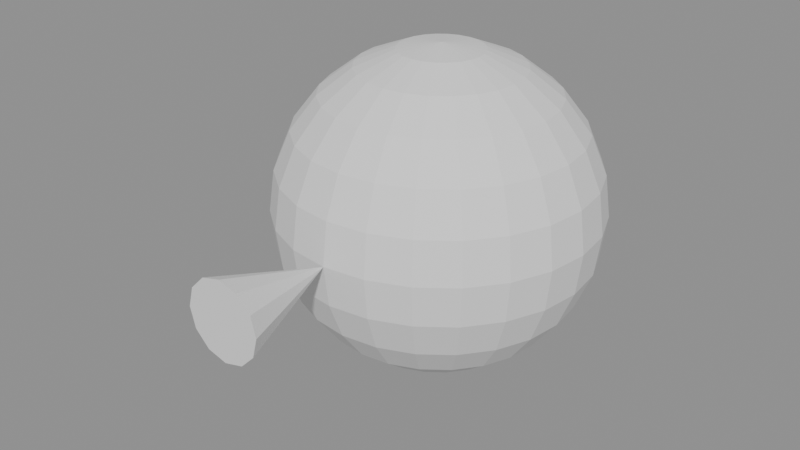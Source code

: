 # Source: ch07_15_dialogue_drift.blend  (saved by Blender 5.3.31; exported with 4.5.12 LTS)
import bpy
from mathutils import Matrix  # noqa: F401  (used for matrix-valued properties, if any)

bpy.ops.wm.read_factory_settings(use_empty=True)
scene = bpy.context.scene
scene.name = 'SC_DIALOGUE'

# ---- meshes
me_me_head = bpy.data.meshes.new('ME_Head')
me_me_head.from_pydata([(0.0, 0.0, 0.25), (0.0, 0.0647, 0.2415), (0.0, 0.2165, 0.125), (0.0, 0.2415, 0.0647), (0.0, 0.25, 0.0), (0.0, 0.2415, -0.0647), (0.0, 0.2165, -0.125), (0.0, 0.1768, -0.1768), (0.0, 0.0647, -0.2415), (0.0, 0.0, -0.25), (0.01675, 0.0625, 0.2415), (0.03235, 0.1207, 0.2165), (0.04575, 0.1708, 0.1768), (0.05604, 0.2091, 0.125), (0.0625, 0.2333, 0.0647), (0.0647, 0.2415, 0.0), (0.0625, 0.2333, -0.0647), (0.05604, 0.2091, -0.125), (0.04575, 0.1708, -0.1768), (0.03235, 0.1207, -0.2165), (0.01675, 0.0625, -0.2415), (0.03235, 0.05604, 0.2415), (0.0625, 0.1083, 0.2165), (0.08839, 0.1531, 0.1768), (0.1083, 0.1875, 0.125), (0.1207, 0.2091, 0.0647), (0.125, 0.2165, 0.0), (0.1207, 0.2091, -0.0647), (0.1083, 0.1875, -0.125), (0.08839, 0.1531, -0.1768), (0.0625, 0.1083, -0.2165), (0.03235, 0.05604, -0.2415), (0.04575, 0.04575, 0.2415), (0.08839, 0.08839, 0.2165), (0.125, 0.125, 0.1768), (0.1531, 0.1531, 0.125), (0.1708, 0.1708, 0.0647), (0.1768, 0.1768, 0.0), (0.1708, 0.1708, -0.0647), (0.1531, 0.1531, -0.125), (0.125, 0.125, -0.1768), (0.08839, 0.08839, -0.2165), (0.04575, 0.04575, -0.2415), (0.05604, 0.03235, 0.2415), (0.1083, 0.0625, 0.2165), (0.1531, 0.08839, 0.1768), (0.1875, 0.1083, 0.125), (0.2091, 0.1207, 0.0647), (0.2165, 0.125, 0.0), (0.2091, 0.1207, -0.0647), (0.1875, 0.1083, -0.125), (0.1531, 0.08839, -0.1768), (0.1083, 0.0625, -0.2165), (0.05604, 0.03235, -0.2415), (0.0625, 0.01675, 0.2415), (0.1207, 0.03235, 0.2165), (0.1708, 0.04575, 0.1768), (0.2091, 0.05604, 0.125), (0.2333, 0.0625, 0.0647), (0.2415, 0.0647, 0.0), (0.2333, 0.0625, -0.0647), (0.2091, 0.05604, -0.125), (0.1708, 0.04575, -0.1768), (0.1207, 0.03235, -0.2165), (0.0625, 0.01675, -0.2415), (0.0647, 0.0, 0.2415), (0.125, -3.725e-09, 0.2165), (0.1768, 3.725e-09, 0.1768), (0.2165, -3.725e-09, 0.125), (0.2415, -3.725e-09, 0.0647), (0.25, -7.451e-09, 0.0), (0.2415, -3.725e-09, -0.0647), (0.2165, -3.725e-09, -0.125), (0.1768, 3.725e-09, -0.1768), (0.125, -3.725e-09, -0.2165), (0.0647, 0.0, -0.2415), (0.0625, -0.01675, 0.2415), (0.1207, -0.03235, 0.2165), (0.1708, -0.04575, 0.1768), (0.2091, -0.05604, 0.125), (0.2333, -0.0625, 0.0647), (0.2415, -0.0647, 0.0), (0.2333, -0.0625, -0.0647), (0.2091, -0.05604, -0.125), (0.1708, -0.04575, -0.1768), (0.1207, -0.03235, -0.2165), (0.0625, -0.01675, -0.2415), (0.05604, -0.03235, 0.2415), (0.1083, -0.0625, 0.2165), (0.1531, -0.08839, 0.1768), (0.1875, -0.1083, 0.125), (0.2091, -0.1207, 0.0647), (0.2165, -0.125, 0.0), (0.2091, -0.1207, -0.0647), (0.1875, -0.1083, -0.125), (0.1531, -0.08839, -0.1768), (0.1083, -0.0625, -0.2165), (0.05604, -0.03235, -0.2415), (0.04575, -0.04575, 0.2415), (0.08839, -0.08839, 0.2165), (0.125, -0.125, 0.1768), (0.1531, -0.1531, 0.125), (0.1708, -0.1708, 0.0647), (0.1768, -0.1768, 0.0), (0.1708, -0.1708, -0.0647), (0.1531, -0.1531, -0.125), (0.125, -0.125, -0.1768), (0.08839, -0.08839, -0.2165), (0.04575, -0.04575, -0.2415), (0.03235, -0.05604, 0.2415), (0.0625, -0.1083, 0.2165), (0.08839, -0.1531, 0.1768), (0.1083, -0.1875, 0.125), (0.1207, -0.2091, 0.0647), (0.125, -0.2165, 0.0), (0.1207, -0.2091, -0.0647), (0.1083, -0.1875, -0.125), (0.08839, -0.1531, -0.1768), (0.0625, -0.1083, -0.2165), (0.03235, -0.05604, -0.2415), (0.01675, -0.0625, 0.2415), (0.03235, -0.1207, 0.2165), (0.04575, -0.1708, 0.1768), (0.05604, -0.2091, 0.125), (0.0625, -0.2333, 0.0647), (0.0647, -0.2415, 0.0), (0.0625, -0.2333, -0.0647), (0.05604, -0.2091, -0.125), (0.04575, -0.1708, -0.1768), (0.03235, -0.1207, -0.2165), (0.01675, -0.0625, -0.2415), (0.0, -0.0647, 0.2415), (-7.451e-09, -0.125, 0.2165), (7.451e-09, -0.1768, 0.1768), (-1.118e-08, -0.2165, 0.125), (-3.725e-09, -0.2415, 0.0647), (-1.49e-08, -0.25, 0.0), (-3.725e-09, -0.2415, -0.0647), (-1.118e-08, -0.2165, -0.125), (7.451e-09, -0.1768, -0.1768), (-7.451e-09, -0.125, -0.2165), (0.0, -0.0647, -0.2415), (-0.01675, -0.0625, 0.2415), (-0.03235, -0.1207, 0.2165), (-0.04575, -0.1708, 0.1768), (-0.05604, -0.2091, 0.125), (-0.0625, -0.2333, 0.0647), (-0.0647, -0.2415, 0.0), (-0.0625, -0.2333, -0.0647), (-0.05604, -0.2091, -0.125), (-0.04575, -0.1708, -0.1768), (-0.03235, -0.1207, -0.2165), (-0.01675, -0.0625, -0.2415), (-0.03235, -0.05604, 0.2415), (-0.0625, -0.1083, 0.2165), (-0.08839, -0.1531, 0.1768), (-0.1083, -0.1875, 0.125), (-0.1207, -0.2091, 0.0647), (-0.125, -0.2165, 0.0), (-0.1207, -0.2091, -0.0647), (-0.1083, -0.1875, -0.125), (-0.08839, -0.1531, -0.1768), (-0.0625, -0.1083, -0.2165), (-0.03235, -0.05604, -0.2415), (-0.04575, -0.04575, 0.2415), (-0.08839, -0.08839, 0.2165), (-0.125, -0.125, 0.1768), (-0.1531, -0.1531, 0.125), (-0.1708, -0.1708, 0.0647), (-0.1768, -0.1768, 0.0), (-0.1708, -0.1708, -0.0647), (-0.1531, -0.1531, -0.125), (-0.125, -0.125, -0.1768), (-0.08839, -0.08839, -0.2165), (-0.04575, -0.04575, -0.2415), (0.0, -0.25, 0.0), (-0.05604, -0.03235, 0.2415), (-0.1083, -0.0625, 0.2165), (-0.1531, -0.08839, 0.1768), (-0.1875, -0.1083, 0.125), (-0.2091, -0.1207, 0.0647), (-0.2165, -0.125, 0.0), (-0.2091, -0.1207, -0.0647), (-0.1875, -0.1083, -0.125), (-0.1531, -0.08839, -0.1768), (-0.1083, -0.0625, -0.2165), (-0.05604, -0.03235, -0.2415), (-0.03, -0.43, 0.05196), (-0.0625, -0.01675, 0.2415), (-0.1207, -0.03235, 0.2165), (-0.1708, -0.04575, 0.1768), (-0.2091, -0.05604, 0.125), (-0.2333, -0.0625, 0.0647), (-0.2415, -0.0647, 0.0), (-0.2333, -0.0625, -0.0647), (-0.2091, -0.05604, -0.125), (-0.1708, -0.04575, -0.1768), (-0.1207, -0.03235, -0.2165), (-0.0625, -0.01675, -0.2415), (-0.05196, -0.43, 0.03), (-0.0647, 0.0, 0.2415), (-0.125, 1.49e-08, 0.2165), (-0.1768, -7.451e-09, 0.1768), (-0.2165, 2.235e-08, 0.125), (-0.2415, 3.725e-09, 0.0647), (-0.25, 2.98e-08, 0.0), (-0.2415, 3.725e-09, -0.0647), (-0.2165, 2.235e-08, -0.125), (-0.1768, -7.451e-09, -0.1768), (-0.125, 1.49e-08, -0.2165), (-0.0647, 0.0, -0.2415), (-0.06, -0.43, 0.0), (-0.0625, 0.01675, 0.2415), (-0.1207, 0.03235, 0.2165), (-0.1708, 0.04575, 0.1768), (-0.2091, 0.05604, 0.125), (-0.2333, 0.0625, 0.0647), (-0.2415, 0.0647, 0.0), (-0.2333, 0.0625, -0.0647), (-0.2091, 0.05604, -0.125), (-0.1708, 0.04575, -0.1768), (-0.1207, 0.03235, -0.2165), (-0.0625, 0.01675, -0.2415), (-0.05196, -0.43, -0.03), (-0.05604, 0.03235, 0.2415), (-0.1083, 0.0625, 0.2165), (-0.1531, 0.08839, 0.1768), (-0.1875, 0.1083, 0.125), (-0.2091, 0.1207, 0.0647), (-0.2165, 0.125, 0.0), (-0.2091, 0.1207, -0.0647), (-0.1875, 0.1083, -0.125), (-0.1531, 0.08839, -0.1768), (-0.1083, 0.0625, -0.2165), (-0.05604, 0.03235, -0.2415), (-0.03, -0.43, -0.05196), (-0.04575, 0.04575, 0.2415), (-0.08839, 0.08839, 0.2165), (-0.125, 0.125, 0.1768), (-0.1531, 0.1531, 0.125), (-0.1708, 0.1708, 0.0647), (-0.1768, 0.1768, 0.0), (-0.1708, 0.1708, -0.0647), (-0.1531, 0.1531, -0.125), (-0.125, 0.125, -0.1768), (-0.08839, 0.08839, -0.2165), (-0.04575, 0.04575, -0.2415), (0.0, -0.43, -0.06), (-0.03235, 0.05604, 0.2415), (-0.0625, 0.1083, 0.2165), (-0.08839, 0.1531, 0.1768), (-0.1083, 0.1875, 0.125), (-0.1207, 0.2091, 0.0647), (-0.125, 0.2165, 0.0), (-0.1207, 0.2091, -0.0647), (-0.1083, 0.1875, -0.125), (-0.08839, 0.1531, -0.1768), (-0.0625, 0.1083, -0.2165), (-0.03235, 0.05604, -0.2415), (0.03, -0.43, -0.05196), (-0.01675, 0.0625, 0.2415), (-0.03235, 0.1207, 0.2165), (-0.04575, 0.1708, 0.1768), (-0.05604, 0.2091, 0.125), (-0.0625, 0.2333, 0.0647), (-0.0647, 0.2415, 0.0), (-0.0625, 0.2333, -0.0647), (-0.05604, 0.2091, -0.125), (-0.04575, 0.1708, -0.1768), (-0.03235, 0.1207, -0.2165), (-0.01675, 0.0625, -0.2415), (0.05196, -0.43, -0.03), (0.06, -0.43, 0.0), (1.304e-08, 0.125, 0.2165), (3.725e-09, 0.1768, 0.1768), (0.05196, -0.43, 0.03), (0.03, -0.43, 0.05196), (0.0, -0.43, 0.06), (1.304e-08, 0.125, -0.2165)], [], [(274, 273, 11, 12), (278, 7, 18, 19), (5, 4, 15, 16), (2, 274, 12, 13), (8, 278, 19, 20), (1, 0, 10), (6, 5, 16, 17), (3, 2, 13, 14), (9, 8, 20), (273, 1, 10, 11), (7, 6, 17, 18), (4, 3, 14, 15), (10, 0, 21), (17, 16, 27, 28), (14, 13, 24, 25), (9, 20, 31), (11, 10, 21, 22), (18, 17, 28, 29), (15, 14, 25, 26), (12, 11, 22, 23), (19, 18, 29, 30), (16, 15, 26, 27), (13, 12, 23, 24), (20, 19, 30, 31), (30, 29, 40, 41), (27, 26, 37, 38), (24, 23, 34, 35), (31, 30, 41, 42), (21, 0, 32), (28, 27, 38, 39), (25, 24, 35, 36), (9, 31, 42), (22, 21, 32, 33), (29, 28, 39, 40), (26, 25, 36, 37), (23, 22, 33, 34), (33, 32, 43, 44), (40, 39, 50, 51), (37, 36, 47, 48), (34, 33, 44, 45), (41, 40, 51, 52), (38, 37, 48, 49), (35, 34, 45, 46), (42, 41, 52, 53), (32, 0, 43), (39, 38, 49, 50), (36, 35, 46, 47), (9, 42, 53), (53, 52, 63, 64), (43, 0, 54), (50, 49, 60, 61), (47, 46, 57, 58), (9, 53, 64), (44, 43, 54, 55), (51, 50, 61, 62), (48, 47, 58, 59), (45, 44, 55, 56), (52, 51, 62, 63), (49, 48, 59, 60), (46, 45, 56, 57), (56, 55, 66, 67), (63, 62, 73, 74), (60, 59, 70, 71), (57, 56, 67, 68), (64, 63, 74, 75), (54, 0, 65), (61, 60, 71, 72), (58, 57, 68, 69), (9, 64, 75), (55, 54, 65, 66), (62, 61, 72, 73), (59, 58, 69, 70), (9, 75, 86), (66, 65, 76, 77), (73, 72, 83, 84), (70, 69, 80, 81), (67, 66, 77, 78), (74, 73, 84, 85), (71, 70, 81, 82), (68, 67, 78, 79), (75, 74, 85, 86), (65, 0, 76), (72, 71, 82, 83), (69, 68, 79, 80), (79, 78, 89, 90), (86, 85, 96, 97), (76, 0, 87), (83, 82, 93, 94), (80, 79, 90, 91), (9, 86, 97), (77, 76, 87, 88), (84, 83, 94, 95), (81, 80, 91, 92), (78, 77, 88, 89), (85, 84, 95, 96), (82, 81, 92, 93), (89, 88, 99, 100), (96, 95, 106, 107), (93, 92, 103, 104), (90, 89, 100, 101), (97, 96, 107, 108), (87, 0, 98), (94, 93, 104, 105), (91, 90, 101, 102), (9, 97, 108), (88, 87, 98, 99), (95, 94, 105, 106), (92, 91, 102, 103), (102, 101, 112, 113), (9, 108, 119), (99, 98, 109, 110), (106, 105, 116, 117), (103, 102, 113, 114), (100, 99, 110, 111), (107, 106, 117, 118), (104, 103, 114, 115), (101, 100, 111, 112), (108, 107, 118, 119), (98, 0, 109), (105, 104, 115, 116), (112, 111, 122, 123), (119, 118, 129, 130), (109, 0, 120), (116, 115, 126, 127), (113, 112, 123, 124), (9, 119, 130), (110, 109, 120, 121), (117, 116, 127, 128), (114, 113, 124, 125), (111, 110, 121, 122), (118, 117, 128, 129), (115, 114, 125, 126), (125, 124, 135, 136), (122, 121, 132, 133), (129, 128, 139, 140), (126, 125, 136, 137), (123, 122, 133, 134), (130, 129, 140, 141), (120, 0, 131), (127, 126, 137, 138), (124, 123, 134, 135), (9, 130, 141), (121, 120, 131, 132), (128, 127, 138, 139), (135, 134, 145, 146), (9, 141, 152), (132, 131, 142, 143), (139, 138, 149, 150), (136, 135, 146, 147), (133, 132, 143, 144), (140, 139, 150, 151), (137, 136, 147, 148), (134, 133, 144, 145), (141, 140, 151, 152), (131, 0, 142), (138, 137, 148, 149), (148, 147, 158, 159), (145, 144, 155, 156), (152, 151, 162, 163), (142, 0, 153), (149, 148, 159, 160), (146, 145, 156, 157), (9, 152, 163), (143, 142, 153, 154), (150, 149, 160, 161), (147, 146, 157, 158), (144, 143, 154, 155), (151, 150, 161, 162), (158, 157, 168, 169), (155, 154, 165, 166), (162, 161, 172, 173), (159, 158, 169, 170), (156, 155, 166, 167), (163, 162, 173, 174), (153, 0, 164), (160, 159, 170, 171), (157, 156, 167, 168), (9, 163, 174), (154, 153, 164, 165), (161, 160, 171, 172), (171, 170, 182, 183), (168, 167, 179, 180), (9, 174, 186), (165, 164, 176, 177), (172, 171, 183, 184), (169, 168, 180, 181), (166, 165, 177, 178), (173, 172, 184, 185), (170, 169, 181, 182), (167, 166, 178, 179), (174, 173, 185, 186), (164, 0, 176), (182, 181, 193, 194), (179, 178, 190, 191), (186, 185, 197, 198), (176, 0, 188), (183, 182, 194, 195), (180, 179, 191, 192), (9, 186, 198), (177, 176, 188, 189), (184, 183, 195, 196), (181, 180, 192, 193), (178, 177, 189, 190), (185, 184, 196, 197), (196, 195, 207, 208), (193, 192, 204, 205), (190, 189, 201, 202), (197, 196, 208, 209), (194, 193, 205, 206), (191, 190, 202, 203), (198, 197, 209, 210), (188, 0, 200), (195, 194, 206, 207), (192, 191, 203, 204), (9, 198, 210), (189, 188, 200, 201), (200, 0, 212), (207, 206, 218, 219), (204, 203, 215, 216), (9, 210, 222), (201, 200, 212, 213), (208, 207, 219, 220), (205, 204, 216, 217), (202, 201, 213, 214), (209, 208, 220, 221), (206, 205, 217, 218), (203, 202, 214, 215), (210, 209, 221, 222), (221, 220, 232, 233), (218, 217, 229, 230), (215, 214, 226, 227), (222, 221, 233, 234), (212, 0, 224), (219, 218, 230, 231), (216, 215, 227, 228), (9, 222, 234), (213, 212, 224, 225), (220, 219, 231, 232), (217, 216, 228, 229), (214, 213, 225, 226), (225, 224, 236, 237), (232, 231, 243, 244), (229, 228, 240, 241), (226, 225, 237, 238), (233, 232, 244, 245), (230, 229, 241, 242), (227, 226, 238, 239), (234, 233, 245, 246), (224, 0, 236), (231, 230, 242, 243), (228, 227, 239, 240), (9, 234, 246), (246, 245, 257, 258), (236, 0, 248), (243, 242, 254, 255), (240, 239, 251, 252), (9, 246, 258), (237, 236, 248, 249), (244, 243, 255, 256), (241, 240, 252, 253), (238, 237, 249, 250), (245, 244, 256, 257), (242, 241, 253, 254), (239, 238, 250, 251), (250, 249, 261, 262), (257, 256, 268, 269), (254, 253, 265, 266), (251, 250, 262, 263), (258, 257, 269, 270), (248, 0, 260), (255, 254, 266, 267), (252, 251, 263, 264), (9, 258, 270), (249, 248, 260, 261), (256, 255, 267, 268), (253, 252, 264, 265), (9, 270, 8), (261, 260, 1, 273), (268, 267, 6, 7), (265, 264, 3, 4), (262, 261, 273, 274), (269, 268, 7, 278), (266, 265, 4, 5), (263, 262, 274, 2), (270, 269, 278, 8), (260, 0, 1), (267, 266, 5, 6), (264, 263, 2, 3), (277, 175, 276), (276, 175, 275), (275, 175, 272), (272, 175, 271), (271, 175, 259), (259, 175, 247), (247, 175, 235), (235, 175, 223), (223, 175, 211), (211, 175, 199), (277, 276, 275, 272, 271, 259, 247, 235, 223, 211, 199, 187), (199, 175, 187), (187, 175, 277)])
me_me_head.update()

# ---- objects
ob_geo_head = bpy.data.objects.new('GEO_Head', me_me_head)

# ---- transforms, parenting, visibility, modifiers, constraints
ob_geo_head.location = (0.0, 0.0, 1.0)

# ---- collection membership
scene.collection.objects.link(ob_geo_head)

# ---- scene / render settings (as saved in the file)
scene.frame_start = 1; scene.frame_end = 73; scene.frame_set(1)
scene.render.engine = 'BLENDER_EEVEE_NEXT'
scene.render.bake_bias = 0.0
scene.render.bake_samples = 0
scene.render.compositor_device = 'GPU'
scene.eevee.use_volume_custom_range = False
scene.eevee.fast_gi_thickness_near = 0.1
scene.eevee.fast_gi_thickness_far = 0.0
scene.eevee.ray_tracing_options.screen_trace_thickness = 0.1
bpy.context.view_layer.update()

# ---- added for rendering (the .blend has no active camera and no usable light): camera, sun + grey world if the file has none
cam_auto = bpy.data.cameras.new('AutoCamera')
cam_auto.lens = 50.0
cam_auto.sensor_width = 36.0
cam_auto.clip_end = 1000.0
ob_auto_camera = bpy.data.objects.new('AutoCamera', cam_auto)
scene.collection.objects.link(ob_auto_camera)
ob_auto_camera.location = (0.907664, -1.1792, 1.72613)
ob_auto_camera.rotation_euler = (1.09748, -7.21219e-08, 0.694738)
scene.camera = ob_auto_camera
light_auto_sun = bpy.data.lights.new('AutoSun', 'SUN')
light_auto_sun.energy = 3.0
light_auto_sun.angle = 0.0523599
ob_auto_sun = bpy.data.objects.new('AutoSun', light_auto_sun)
scene.collection.objects.link(ob_auto_sun)
ob_auto_sun.rotation_euler = (0.872665, 0.174533, 0.523599)
if scene.world is None:
    world_auto = bpy.data.worlds.new('AutoWorld')
    world_auto.color = (0.3, 0.3, 0.3)
    scene.world = world_auto
bpy.context.view_layer.update()
